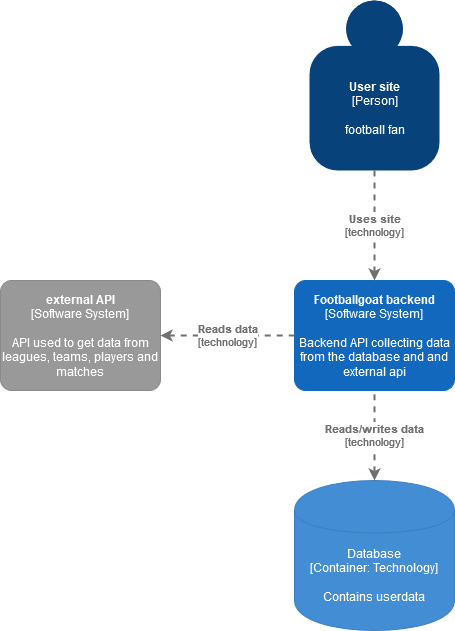

The diagram above was exported from draw.io. Its source (the exported page's mxGraphModel, read from the mxfile embedded in the PNG):
<mxGraphModel dx="1422" dy="737" grid="1" gridSize="10" guides="1" tooltips="1" connect="1" arrows="1" fold="1" page="1" pageScale="1" pageWidth="827" pageHeight="1169" math="0" shadow="0">
  <root>
    <mxCell id="0" />
    <mxCell id="1" parent="0" />
    <object c4Name="User site" c4Type="Person" c4Description="football fan" label="&lt;b&gt;%c4Name%&lt;/b&gt;&lt;div&gt;[%c4Type%]&lt;/div&gt;&lt;br&gt;&lt;div&gt;%c4Description%&lt;/div&gt;" placeholders="1" id="XF_JJDTo1tofPGKG3z_b-1">
      <mxCell style="html=1;dashed=0;whitespace=wrap;fillColor=#08427b;strokeColor=none;fontColor=#ffffff;shape=mxgraph.c4.person;align=center;metaEdit=1;points=[[0.5,0,0],[1,0.5,0],[1,0.75,0],[0.75,1,0],[0.5,1,0],[0.25,1,0],[0,0.75,0],[0,0.5,0]];metaData={&quot;c4Type&quot;:{&quot;editable&quot;:false}};" parent="1" vertex="1">
        <mxGeometry x="349" width="130" height="170" as="geometry" />
      </mxCell>
    </object>
    <object placeholders="1" c4Name="external API" c4Type="Software System" c4Description="API used to get data from leagues, teams, players and matches" label="&lt;b&gt;%c4Name%&lt;/b&gt;&lt;div&gt;[%c4Type%]&lt;/div&gt;&lt;br&gt;&lt;div&gt;%c4Description%&lt;/div&gt;" id="XF_JJDTo1tofPGKG3z_b-2">
      <mxCell style="rounded=1;whiteSpace=wrap;html=1;labelBackgroundColor=none;fillColor=#999999;fontColor=#ffffff;align=center;arcSize=10;strokeColor=#8A8A8A;metaEdit=1;metaData={&quot;c4Type&quot;:{&quot;editable&quot;:false}};points=[[0.25,0,0],[0.5,0,0],[0.75,0,0],[1,0.25,0],[1,0.5,0],[1,0.75,0],[0.75,1,0],[0.5,1,0],[0.25,1,0],[0,0.75,0],[0,0.5,0],[0,0.25,0]];" parent="1" vertex="1">
        <mxGeometry x="40" y="280" width="160" height="110.00000000000001" as="geometry" />
      </mxCell>
    </object>
    <object placeholders="1" c4Name="Footballgoat backend" c4Type="Software System" c4Description="Backend API collecting data from the database and and external api" label="&lt;b&gt;%c4Name%&lt;/b&gt;&lt;div&gt;[%c4Type%]&lt;/div&gt;&lt;br&gt;&lt;div&gt;%c4Description%&lt;/div&gt;" id="XF_JJDTo1tofPGKG3z_b-3">
      <mxCell style="rounded=1;whiteSpace=wrap;html=1;labelBackgroundColor=none;fillColor=#1168BD;fontColor=#ffffff;align=center;arcSize=10;strokeColor=#1168BD;metaEdit=1;metaData={&quot;c4Type&quot;:{&quot;editable&quot;:false}};points=[[0.25,0,0],[0.5,0,0],[0.75,0,0],[1,0.25,0],[1,0.5,0],[1,0.75,0],[0.75,1,0],[0.5,1,0],[0.25,1,0],[0,0.75,0],[0,0.5,0],[0,0.25,0]];" parent="1" vertex="1">
        <mxGeometry x="334" y="280" width="160" height="110.00000000000001" as="geometry" />
      </mxCell>
    </object>
    <object placeholders="1" c4Type="Relationship" c4Technology="technology" c4Description="Reads data" label="&lt;div style=&quot;text-align: left&quot;&gt;&lt;div style=&quot;text-align: center&quot;&gt;&lt;b&gt;%c4Description%&lt;/b&gt;&lt;/div&gt;&lt;div style=&quot;text-align: center&quot;&gt;[%c4Technology%]&lt;/div&gt;&lt;/div&gt;" id="XF_JJDTo1tofPGKG3z_b-4">
      <mxCell style="edgeStyle=none;rounded=0;html=1;jettySize=auto;orthogonalLoop=1;strokeColor=#707070;strokeWidth=2;fontColor=#707070;jumpStyle=none;dashed=1;metaEdit=1;metaData={&quot;c4Type&quot;:{&quot;editable&quot;:false}};entryX=0;entryY=0.5;entryDx=0;entryDy=0;entryPerimeter=0;exitX=1;exitY=0.5;exitDx=0;exitDy=0;exitPerimeter=0;startArrow=classic;startFill=1;endArrow=none;endFill=0;" parent="1" source="XF_JJDTo1tofPGKG3z_b-2" target="XF_JJDTo1tofPGKG3z_b-3" edge="1">
        <mxGeometry width="160" relative="1" as="geometry">
          <mxPoint x="200" y="300" as="sourcePoint" />
          <mxPoint x="330" y="300" as="targetPoint" />
        </mxGeometry>
      </mxCell>
    </object>
    <object placeholders="1" c4Type="Relationship" c4Technology="technology" c4Description="Uses site" label="&lt;div style=&quot;text-align: left&quot;&gt;&lt;div style=&quot;text-align: center&quot;&gt;&lt;b&gt;%c4Description%&lt;/b&gt;&lt;/div&gt;&lt;div style=&quot;text-align: center&quot;&gt;[%c4Technology%]&lt;/div&gt;&lt;/div&gt;" id="XF_JJDTo1tofPGKG3z_b-5">
      <mxCell style="edgeStyle=none;rounded=0;html=1;entryX=0.5;entryY=0;jettySize=auto;orthogonalLoop=1;strokeColor=#707070;strokeWidth=2;fontColor=#707070;jumpStyle=none;dashed=1;metaEdit=1;metaData={&quot;c4Type&quot;:{&quot;editable&quot;:false}};entryDx=0;entryDy=0;entryPerimeter=0;exitX=0.5;exitY=1;exitDx=0;exitDy=0;exitPerimeter=0;" parent="1" source="XF_JJDTo1tofPGKG3z_b-1" target="XF_JJDTo1tofPGKG3z_b-3" edge="1">
        <mxGeometry width="160" relative="1" as="geometry">
          <mxPoint x="410" y="190" as="sourcePoint" />
          <mxPoint x="570" y="190" as="targetPoint" />
        </mxGeometry>
      </mxCell>
    </object>
    <object placeholders="1" c4Type="Database" c4Technology="Technology" c4Description="Contains userdata" label="%c4Type%&lt;div&gt;[Container:&amp;nbsp;%c4Technology%]&lt;/div&gt;&lt;br&gt;&lt;div&gt;%c4Description%&lt;/div&gt;" id="XF_JJDTo1tofPGKG3z_b-6">
      <mxCell style="shape=cylinder;whiteSpace=wrap;html=1;boundedLbl=1;rounded=0;labelBackgroundColor=none;fillColor=#438DD5;fontSize=12;fontColor=#ffffff;align=center;strokeColor=#3C7FC0;metaEdit=1;points=[[0.5,0,0],[1,0.25,0],[1,0.5,0],[1,0.75,0],[0.5,1,0],[0,0.75,0],[0,0.5,0],[0,0.25,0]];metaData={&quot;c4Type&quot;:{&quot;editable&quot;:false}};" parent="1" vertex="1">
        <mxGeometry x="334" y="480" width="160" height="150" as="geometry" />
      </mxCell>
    </object>
    <object placeholders="1" c4Type="Relationship" c4Technology="technology" c4Description="Reads/writes data" label="&lt;div style=&quot;text-align: left&quot;&gt;&lt;div style=&quot;text-align: center&quot;&gt;&lt;b&gt;%c4Description%&lt;/b&gt;&lt;/div&gt;&lt;div style=&quot;text-align: center&quot;&gt;[%c4Technology%]&lt;/div&gt;&lt;/div&gt;" id="XF_JJDTo1tofPGKG3z_b-7">
      <mxCell style="edgeStyle=none;rounded=0;html=1;entryX=0.5;entryY=1;jettySize=auto;orthogonalLoop=1;strokeColor=#707070;strokeWidth=2;fontColor=#707070;jumpStyle=none;dashed=1;metaEdit=1;metaData={&quot;c4Type&quot;:{&quot;editable&quot;:false}};entryDx=0;entryDy=0;entryPerimeter=0;exitX=0.5;exitY=0;exitDx=0;exitDy=0;exitPerimeter=0;startArrow=classic;startFill=1;endArrow=none;endFill=0;" parent="1" source="XF_JJDTo1tofPGKG3z_b-6" target="XF_JJDTo1tofPGKG3z_b-3" edge="1">
        <mxGeometry width="160" relative="1" as="geometry">
          <mxPoint x="410" y="460" as="sourcePoint" />
          <mxPoint x="570" y="460" as="targetPoint" />
        </mxGeometry>
      </mxCell>
    </object>
  </root>
</mxGraphModel>